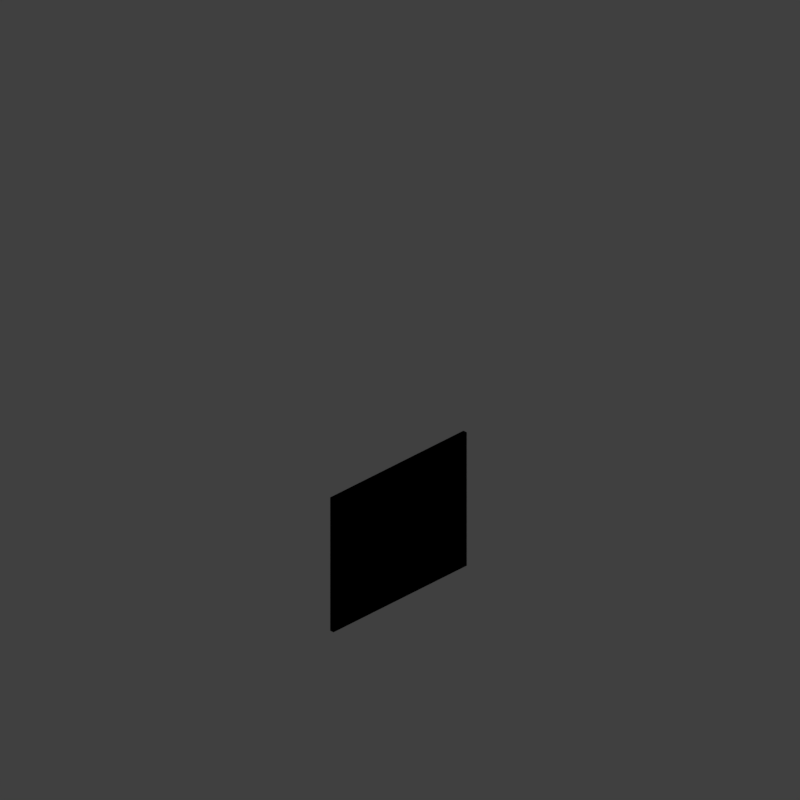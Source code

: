 # Source: WALLCB32_V001.blend  (saved by Blender 2.79.0; exported with 4.5.12 LTS)
import bpy
from mathutils import Matrix  # noqa: F401  (used for matrix-valued properties, if any)

bpy.ops.wm.read_factory_settings(use_empty=True)
scene = bpy.context.scene
scene.name = 'Scene'

# ---- collections
col_collection_1 = bpy.data.collections.new('Collection 1'); scene.collection.children.link(col_collection_1)
col_collection_11 = bpy.data.collections.new('Collection 11'); scene.collection.children.link(col_collection_11)
col_collection_12 = bpy.data.collections.new('Collection 12'); scene.collection.children.link(col_collection_12)

# ---- materials (node trees are filled in below, after node groups)
mat_castle_wall = bpy.data.materials.new('Castle_Wall')
mat_castle_wall.alpha_threshold = 0.0
mat_castle_wall.use_transparent_shadow = False
mat_castle_wall.diffuse_color = (0.5409, 0.3958, 0.2498, 1.0)
mat_castle_wall.specular_color = (0.6819, 0.6819, 0.6819)
mat_castle_wall.roughness = 0.5
mat_castle_wall.specular_intensity = 0.9283

# ---- material node trees

# ---- world
world_world = bpy.data.worlds.new('World'); scene.world = world_world
world_world.color = (0.05088, 0.05088, 0.05088)
world_world.use_sun_shadow = False
world_world.sun_shadow_jitter_overblur = 0.0
world_world.cycles.sampling_method = 'MANUAL'
world_world.light_settings.distance = 0.0

# ---- cameras
cam_camera = bpy.data.cameras.new('Camera')
cam_camera.type = 'ORTHO'
cam_camera.sensor_fit = 'HORIZONTAL'
cam_camera.clip_start = 220.0
cam_camera.clip_end = 340.0
cam_camera.lens = 35.0
cam_camera.sensor_width = 1.0
cam_camera.sensor_height = 18.0
cam_camera.ortho_scale = 16.97
cam_camera.shift_x = -0.0001725
cam_camera.shift_y = 0.25
cam_camera.dof.focus_distance = 0.0
cam_camera.dof.aperture_fstop = 128.0
cam_camera.dof.aperture_blades = 6

# ---- lights
light_lightdome = bpy.data.lights.new('LightDome', 'SUN')
light_lightdome.transmission_factor = 0.0
light_lightdome.angle = 0.1993
light_lightdome.energy = 0.1
light_lightdome.shadow_buffer_clip_start = 0.5
light_lightdome.shadow_soft_size = 0.1
light_lightdome.shadow_cascade_max_distance = 1000.0
light_fillerlight = bpy.data.lights.new('FillerLight', 'SUN')
light_fillerlight.transmission_factor = 0.0
light_fillerlight.angle = 0.9273
light_fillerlight.energy = 0.5
light_fillerlight.shadow_buffer_clip_start = 0.5
light_fillerlight.shadow_soft_size = 0.5
light_fillerlight.shadow_cascade_max_distance = 1000.0
light_mainlight = bpy.data.lights.new('MainLight', 'SUN')
light_mainlight.transmission_factor = 0.0
light_mainlight.angle = 0.9273
light_mainlight.energy = 1.3
light_mainlight.shadow_buffer_clip_start = 0.5
light_mainlight.shadow_soft_size = 0.5
light_mainlight.shadow_cascade_max_distance = 1000.0

# ---- meshes
me_cube_003 = bpy.data.meshes.new('Cube.003')
me_cube_003.from_pydata([(-2.0, 8.941e-09, 0.0), (-2.0, 0.1, 0.0), (-2.0, 1.788e-08, 1.633), (-2.0, 0.1, 1.633), (-0.5667, 0.1, 0.0), (-0.5667, 1.589e-09, 0.0), (-0.5667, 0.1, 1.633), (-0.5667, -2.384e-09, 1.633), (3.576e-07, 0.1, 0.0), (-1.192e-07, 4.47e-09, 0.0), (4.768e-07, 0.1, 1.633), (-1.073e-06, -5.96e-09, 1.633)], [], [(4, 5, 0, 1), (6, 3, 2, 7), (5, 9, 11, 7), (5, 7, 2, 0), (4, 6, 10, 8), (8, 9, 5, 4), (10, 6, 7, 11), (0, 2, 3, 1), (4, 1, 3, 6)])
_uv = me_cube_003.uv_layers.new(name='UVMap')
_uv.uv.foreach_set('vector', [0.9082, 0.006892, 0.9082, 1.011e-05, 1.0, 8.301e-06, 1.0, 0.00689, 0.3165, 0.006899, 0.2247, 0.006898, 0.2247, 1.667e-05, 0.3165, 1.712e-05, 0.3333, 0.0, 0.5, 0.0, 0.5, 1.0, 0.3333, 1.0, 0.3333, 0.0, 0.3333, 1.0, 0.0, 1.0, 1.655e-07, 0.0, 0.3333, 0.0, 0.3333, 1.0, 0.5, 1.0, 0.5, 0.0, 0.8624, 0.006893, 0.8624, 1.102e-05, 0.9082, 1.011e-05, 0.9082, 0.006892, 0.3624, 0.006899, 0.3165, 0.006899, 0.3165, 1.712e-05, 0.3624, 1.735e-05, 8.301e-06, 1.785e-05, 0.2247, 1.667e-05, 0.2247, 0.006898, 8.301e-06, 0.0069, 0.3333, 0.0, 3.31e-07, 0.0, 1.655e-07, 1.0, 0.3333, 1.0])
me_cube_003.materials.append(mat_castle_wall)
me_cube_003.use_remesh_preserve_volume = False
me_cube_003.use_remesh_preserve_attributes = False
me_cube_003.use_mirror_vertex_groups = False
me_cube_003.update()
me_cube_000 = bpy.data.meshes.new('Cube.000')
me_cube_000.from_pydata([(-2.0, 8.941e-09, 0.0), (-2.0, 0.1, 0.0), (-2.0, 1.788e-08, 1.633), (-2.0, 0.1, 1.633), (-0.5667, 0.1, 0.0), (-0.5667, 1.589e-09, 0.0), (-0.5667, 0.1, 1.633), (-0.5667, -2.384e-09, 1.633), (3.576e-07, 0.1, 0.0), (-1.192e-07, 4.47e-09, 0.0), (4.768e-07, 0.1, 1.633), (-1.073e-06, -5.96e-09, 1.633)], [], [(4, 5, 0, 1), (6, 3, 2, 7), (5, 9, 11, 7), (5, 7, 2, 0), (4, 6, 10, 8), (8, 9, 5, 4), (10, 6, 7, 11), (0, 2, 3, 1), (4, 1, 3, 6)])
_uv = me_cube_000.uv_layers.new(name='UVMap')
_uv.uv.foreach_set('vector', [0.9082, 0.006892, 0.9082, 1.011e-05, 1.0, 8.301e-06, 1.0, 0.00689, 0.3165, 0.006899, 0.2247, 0.006898, 0.2247, 1.667e-05, 0.3165, 1.712e-05, 0.3333, 0.0, 0.5, 0.0, 0.5, 1.0, 0.3333, 1.0, 0.3333, 0.0, 0.3333, 1.0, 0.0, 1.0, 1.655e-07, 0.0, 0.3333, 0.0, 0.3333, 1.0, 0.5, 1.0, 0.5, 0.0, 0.8624, 0.006893, 0.8624, 1.102e-05, 0.9082, 1.011e-05, 0.9082, 0.006892, 0.3624, 0.006899, 0.3165, 0.006899, 0.3165, 1.712e-05, 0.3624, 1.735e-05, 8.301e-06, 1.785e-05, 0.2247, 1.667e-05, 0.2247, 0.006898, 8.301e-06, 0.0069, 0.3333, 0.0, 3.31e-07, 0.0, 1.655e-07, 1.0, 0.3333, 1.0])
me_cube_000.materials.append(mat_castle_wall)
me_cube_000.use_remesh_preserve_volume = False
me_cube_000.use_remesh_preserve_attributes = False
me_cube_000.use_mirror_vertex_groups = False
me_cube_000.update()
me_cube_001 = bpy.data.meshes.new('Cube.001')
me_cube_001.from_pydata([(-2.0, -2.0, 0.0), (-2.0, -2.0, 1.633), (-2.0, 2.0, 0.0), (-2.0, 2.0, 1.633), (2.0, -2.0, 0.0), (2.0, -2.0, 1.633), (2.0, 2.0, 0.0), (2.0, 2.0, 1.633)], [], [(0, 1, 3, 2), (2, 3, 7, 6), (6, 7, 5, 4), (4, 5, 1, 0), (2, 6, 4, 0), (7, 3, 1, 5)])
me_cube_001.use_remesh_preserve_volume = False
me_cube_001.use_remesh_preserve_attributes = False
me_cube_001.use_mirror_vertex_groups = False
me_cube_001.update()
me_cube_005 = bpy.data.meshes.new('Cube.005')
me_cube_005.from_pydata([(-2.0, 8.941e-09, 0.0), (-2.0, 0.1, 0.0), (-2.0, 1.788e-08, 1.633), (-2.0, 0.1, 1.633), (2.0, 8.941e-09, 1.633), (2.0, 0.1, 1.633), (2.0, 1.788e-08, 3.266), (2.0, 0.1, 3.266)], [], [(2, 6, 7, 3), (0, 4, 6, 2), (0, 2, 3, 1), (3, 7, 5, 1), (4, 5, 7, 6), (1, 5, 4, 0)])
_uv = me_cube_005.uv_layers.new(name='UVMap')
_uv.uv.foreach_set('vector', [0.2247, 1.667e-05, 0.2247, 1.667e-05, 0.2247, 0.006898, 0.2247, 0.006898, 1.655e-07, 0.0, 1.655e-07, 0.0, 0.0, 1.0, 0.0, 1.0, 8.301e-06, 1.785e-05, 0.2247, 1.667e-05, 0.2247, 0.006898, 8.301e-06, 0.0069, 1.655e-07, 1.0, 1.655e-07, 1.0, 3.31e-07, 0.0, 3.31e-07, 0.0, 8.301e-06, 1.785e-05, 8.301e-06, 0.0069, 0.2247, 0.006898, 0.2247, 1.667e-05, 1.0, 0.00689, 1.0, 0.00689, 1.0, 8.301e-06, 1.0, 8.301e-06])
me_cube_005.materials.append(mat_castle_wall)
me_cube_005.use_remesh_preserve_volume = False
me_cube_005.use_remesh_preserve_attributes = False
me_cube_005.use_mirror_vertex_groups = False
me_cube_005.update()
me_cube_007 = bpy.data.meshes.new('Cube.007')
me_cube_007.from_pydata([(-2.0, 8.941e-09, 0.0), (-2.0, 0.1, 0.0), (-2.0, 1.788e-08, 1.633), (-2.0, 0.1, 1.633), (2.0, 8.941e-09, 1.633), (2.0, 0.1, 1.633), (2.0, 1.788e-08, 3.266), (2.0, 0.1, 3.266)], [], [(2, 6, 7, 3), (0, 4, 6, 2), (0, 2, 3, 1), (3, 7, 5, 1), (4, 5, 7, 6), (1, 5, 4, 0)])
_uv = me_cube_007.uv_layers.new(name='UVMap')
_uv.uv.foreach_set('vector', [0.2247, 1.667e-05, 0.2247, 1.667e-05, 0.2247, 0.006898, 0.2247, 0.006898, 1.655e-07, 0.0, 1.655e-07, 0.0, 0.0, 1.0, 0.0, 1.0, 8.301e-06, 1.785e-05, 0.2247, 1.667e-05, 0.2247, 0.006898, 8.301e-06, 0.0069, 1.655e-07, 1.0, 1.655e-07, 1.0, 3.31e-07, 0.0, 3.31e-07, 0.0, 8.301e-06, 1.785e-05, 8.301e-06, 0.0069, 0.2247, 0.006898, 0.2247, 1.667e-05, 1.0, 0.00689, 1.0, 0.00689, 1.0, 8.301e-06, 1.0, 8.301e-06])
me_cube_007.materials.append(mat_castle_wall)
me_cube_007.use_remesh_preserve_volume = False
me_cube_007.use_remesh_preserve_attributes = False
me_cube_007.use_mirror_vertex_groups = False
me_cube_007.update()
me_cube_004 = bpy.data.meshes.new('Cube.004')
me_cube_004.from_pydata([(2.0, 6.258e-07, 0.0), (2.0, 0.1, 0.0), (2.0, 6.258e-07, 1.633), (2.0, 0.1, 1.633), (-2.0, -5.96e-07, 1.633), (-2.0, 0.1, 1.633), (-2.0, -5.96e-07, 3.266), (-2.0, 0.1, 3.266)], [], [(2, 3, 7, 6), (0, 2, 6, 4), (0, 1, 3, 2), (3, 1, 5, 7), (4, 6, 7, 5), (1, 0, 4, 5)])
_uv = me_cube_004.uv_layers.new(name='UVMap')
_uv.uv.foreach_set('vector', [0.2247, 1.667e-05, 0.2247, 0.006898, 0.2247, 0.006898, 0.2247, 1.667e-05, 1.655e-07, 0.0, 0.0, 1.0, 0.0, 1.0, 1.655e-07, 0.0, 8.301e-06, 1.785e-05, 8.301e-06, 0.0069, 0.2247, 0.006898, 0.2247, 1.667e-05, 1.655e-07, 1.0, 3.31e-07, 0.0, 3.31e-07, 0.0, 1.655e-07, 1.0, 8.301e-06, 1.785e-05, 0.2247, 1.667e-05, 0.2247, 0.006898, 8.301e-06, 0.0069, 1.0, 0.00689, 1.0, 8.301e-06, 1.0, 8.301e-06, 1.0, 0.00689])
me_cube_004.materials.append(mat_castle_wall)
me_cube_004.use_remesh_preserve_volume = False
me_cube_004.use_remesh_preserve_attributes = False
me_cube_004.use_mirror_vertex_groups = False
me_cube_004.update()
me_cube_013 = bpy.data.meshes.new('Cube.013')
me_cube_013.from_pydata([(2.0, 6.258e-07, 0.0), (2.0, 0.1, 0.0), (2.0, 6.258e-07, 1.633), (2.0, 0.1, 1.633), (-2.0, -5.96e-07, 1.633), (-2.0, 0.1, 1.633), (-2.0, -5.96e-07, 3.266), (-2.0, 0.1, 3.266)], [], [(2, 3, 7, 6), (0, 2, 6, 4), (0, 1, 3, 2), (3, 1, 5, 7), (4, 6, 7, 5), (1, 0, 4, 5)])
_uv = me_cube_013.uv_layers.new(name='UVMap')
_uv.uv.foreach_set('vector', [0.2247, 1.667e-05, 0.2247, 0.006898, 0.2247, 0.006898, 0.2247, 1.667e-05, 1.655e-07, 0.0, 0.0, 1.0, 0.0, 1.0, 1.655e-07, 0.0, 8.301e-06, 1.785e-05, 8.301e-06, 0.0069, 0.2247, 0.006898, 0.2247, 1.667e-05, 1.655e-07, 1.0, 3.31e-07, 0.0, 3.31e-07, 0.0, 1.655e-07, 1.0, 8.301e-06, 1.785e-05, 0.2247, 1.667e-05, 0.2247, 0.006898, 8.301e-06, 0.0069, 1.0, 0.00689, 1.0, 8.301e-06, 1.0, 8.301e-06, 1.0, 0.00689])
me_cube_013.materials.append(mat_castle_wall)
me_cube_013.use_remesh_preserve_volume = False
me_cube_013.use_remesh_preserve_attributes = False
me_cube_013.use_mirror_vertex_groups = False
me_cube_013.update()

# ---- objects
ob_empty_002 = bpy.data.objects.new('Empty.002', None)
ob_wall_003 = bpy.data.objects.new('Wall.003', me_cube_003)
ob_wall_002 = bpy.data.objects.new('Wall.002', me_cube_000)
ob_rig = bpy.data.objects.new('Rig', None)
ob_verticaljoint = bpy.data.objects.new('VerticalJoint', None)
ob_lightdome = bpy.data.objects.new('LightDome', light_lightdome)
ob_fillerlight = bpy.data.objects.new('FillerLight', light_fillerlight)
ob_mainlight = bpy.data.objects.new('Mainlight', light_mainlight)
ob_camera = bpy.data.objects.new('Camera', cam_camera)
ob_cube_001 = bpy.data.objects.new('Cube.001', me_cube_001)
ob_empty_001 = bpy.data.objects.new('Empty.001', None)
ob_wall_005 = bpy.data.objects.new('Wall.005', me_cube_005)
ob_wall_000 = bpy.data.objects.new('Wall.000', me_cube_007)
ob_empty = bpy.data.objects.new('Empty', None)
ob_wall_004 = bpy.data.objects.new('Wall.004', me_cube_004)
ob_wall_001 = bpy.data.objects.new('Wall.001', me_cube_013)

# ---- transforms, parenting, visibility, modifiers, constraints
ob_empty_002.location = (0.0, 0.0, 0.0)
ob_empty_002.empty_image_offset = (0.0, 0.0)
ob_empty_002.lineart.crease_threshold = 0.0
ob_wall_003.parent = ob_empty_002
ob_wall_003.location = (4.768e-07, 0.1, 1.633)
ob_wall_003.rotation_euler = (0.0, -0.0, 3.142)
ob_wall_003.lock_rotations_4d = False
ob_wall_003.empty_display_type = 'ARROWS'
ob_wall_003.lineart.crease_threshold = 0.0
_m = ob_wall_003.modifiers.new('Mirror', 'MIRROR')
_m.use_clip = True
ob_wall_002.parent = ob_empty_002
ob_wall_002.location = (4.768e-07, 0.1, 0.0)
ob_wall_002.rotation_euler = (0.0, -0.0, 3.142)
ob_wall_002.lock_rotations_4d = False
ob_wall_002.empty_display_type = 'ARROWS'
ob_wall_002.lineart.crease_threshold = 0.0
_m = ob_wall_002.modifiers.new('Mirror', 'MIRROR')
_m.use_clip = True
ob_rig.location = (0.0, 0.0, 0.0)
ob_rig.rotation_mode = 'YXZ'
ob_rig.rotation_euler = (0.0, 0.0, -0.7854)
ob_rig.empty_image_offset = (0.0, 0.0)
ob_rig.hide_viewport = True
ob_rig.hide_select = True
ob_rig.lineart.crease_threshold = 0.0
ob_verticaljoint.parent = ob_rig
ob_verticaljoint.location = (0.0, 0.0, 0.0)
ob_verticaljoint.empty_image_offset = (0.0, 0.0)
ob_verticaljoint.hide_viewport = True
ob_verticaljoint.hide_select = True
ob_verticaljoint.lineart.crease_threshold = 0.0
ob_lightdome.parent = ob_verticaljoint
ob_lightdome.location = (0.0, 0.0, 0.0)
ob_lightdome.hide_viewport = True
ob_lightdome.hide_select = True
ob_lightdome.lineart.crease_threshold = 0.0
ob_fillerlight.parent = ob_verticaljoint
ob_fillerlight.location = (0.0, 0.0, 0.0)
ob_fillerlight.rotation_euler = (0.0, -1.265, 2.007)
ob_fillerlight.hide_viewport = True
ob_fillerlight.hide_select = True
ob_fillerlight.lineart.crease_threshold = 0.0
ob_mainlight.parent = ob_verticaljoint
ob_mainlight.location = (0.0, 0.0, 0.0)
ob_mainlight.rotation_euler = (1.178, 0.0, 1.571)
ob_mainlight.hide_viewport = True
ob_mainlight.hide_select = True
ob_mainlight.lineart.crease_threshold = 0.0
ob_camera.parent = ob_verticaljoint
ob_camera.location = (0.0, -241.9, 139.7)
ob_camera.rotation_euler = (1.047, 0.0, 0.0)
ob_camera.hide_select = True
ob_camera.lineart.crease_threshold = 0.0
ob_cube_001.location = (0.0, 0.0, 0.0)
ob_cube_001.scale = (1.0, 1.0, 0.5)
ob_cube_001.hide_render = True
ob_cube_001.display_type = 'WIRE'
ob_cube_001.lineart.crease_threshold = 0.0
_m = ob_cube_001.modifiers.new('Array', 'ARRAY')
_m.constant_offset_displace = (0.0, 0.0, 0.0)
_m.relative_offset_displace = (0.0, 0.0, 1.0)
ob_empty_001.location = (0.0, 0.0, 0.0)
ob_empty_001.scale = (0.0, 0.0, 0.0)
ob_empty_001.empty_image_offset = (0.0, 0.0)
ob_empty_001.lineart.crease_threshold = 0.0
ob_wall_005.parent = ob_empty_001
ob_wall_005.location = (4.768e-07, 0.1, 1.633)
ob_wall_005.rotation_euler = (0.0, -0.0, 3.142)
ob_wall_005.lock_rotations_4d = False
ob_wall_005.empty_display_type = 'ARROWS'
ob_wall_005.lineart.crease_threshold = 0.0
ob_wall_000.parent = ob_empty_001
ob_wall_000.location = (4.768e-07, 0.1, 0.0)
ob_wall_000.rotation_euler = (0.0, -0.0, 3.142)
ob_wall_000.lock_rotations_4d = False
ob_wall_000.empty_display_type = 'ARROWS'
ob_wall_000.lineart.crease_threshold = 0.0
ob_empty.location = (0.0, 0.0, 0.0)
ob_empty.scale = (0.0, 0.0, 0.0)
ob_empty.empty_image_offset = (0.0, 0.0)
ob_empty.lineart.crease_threshold = 0.0
ob_wall_004.parent = ob_empty
ob_wall_004.location = (4.768e-07, 0.1, 1.633)
ob_wall_004.rotation_euler = (0.0, -0.0, 3.142)
ob_wall_004.lock_rotations_4d = False
ob_wall_004.empty_display_type = 'ARROWS'
ob_wall_004.lineart.crease_threshold = 0.0
ob_wall_001.parent = ob_empty
ob_wall_001.location = (4.768e-07, 0.1, 0.0)
ob_wall_001.rotation_euler = (0.0, -0.0, 3.142)
ob_wall_001.lock_rotations_4d = False
ob_wall_001.empty_display_type = 'ARROWS'
ob_wall_001.lineart.crease_threshold = 0.0

# ---- collection membership
col_collection_1.objects.link(ob_empty_002)
col_collection_1.objects.link(ob_wall_003)
col_collection_1.objects.link(ob_wall_002)
col_collection_1.objects.link(ob_rig)
col_collection_1.objects.link(ob_verticaljoint)
col_collection_1.objects.link(ob_lightdome)
col_collection_1.objects.link(ob_fillerlight)
col_collection_1.objects.link(ob_mainlight)
col_collection_1.objects.link(ob_camera)
col_collection_1.objects.link(ob_cube_001)
col_collection_11.objects.link(ob_empty_001)
col_collection_11.objects.link(ob_wall_005)
col_collection_11.objects.link(ob_wall_000)
col_collection_12.objects.link(ob_empty)
col_collection_12.objects.link(ob_wall_004)
col_collection_12.objects.link(ob_wall_001)
def _layer_coll(name, lc=None):
    lc = lc or bpy.context.view_layer.layer_collection
    for c in lc.children:
        if c.name == name: return c
        r = _layer_coll(name, c)
        if r: return r
_layer_coll('Collection 1').holdout = True
_layer_coll('Collection 11').holdout = True
_layer_coll('Collection 12').holdout = True

# ---- scene / render settings (as saved in the file)
scene.camera = ob_camera
scene.frame_start = 0; scene.frame_end = 250; scene.frame_set(0)
scene.render.engine = 'BLENDER_EEVEE_NEXT'
scene.render.image_settings.compression = 0
scene.render.resolution_x = 192
scene.render.resolution_y = 192
scene.render.dither_intensity = 0.0
scene.render.film_transparent = True
scene.cycles.use_denoising = False
scene.cycles.samples = 128
scene.cycles.sampling_pattern = 'TABULATED_SOBOL'
scene.cycles.use_adaptive_sampling = False
scene.cycles.use_light_tree = False
scene.cycles.blur_glossy = 0.0
scene.cycles.sample_clamp_indirect = 0.0
scene.view_settings.view_transform = 'Standard'
bpy.context.view_layer.update()
